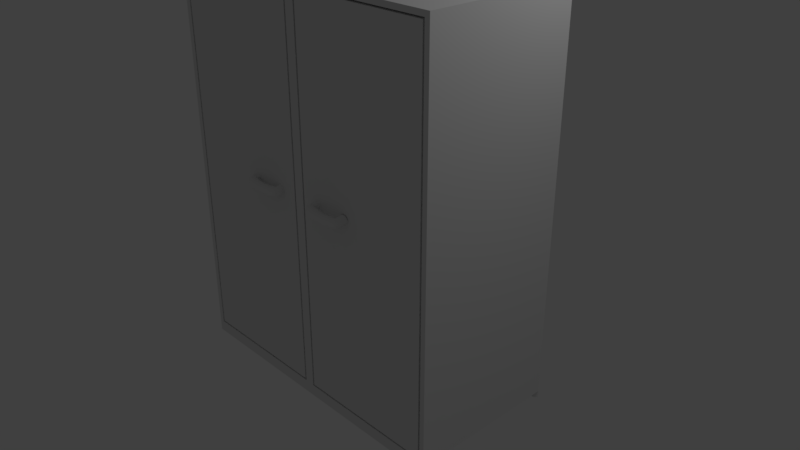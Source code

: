 # Source: untitled.blend  (saved by Blender 2.79.0; exported with 4.5.12 LTS)
import bpy
from mathutils import Matrix  # noqa: F401  (used for matrix-valued properties, if any)

bpy.ops.wm.read_factory_settings(use_empty=True)
scene = bpy.context.scene
scene.name = 'Scene'

# ---- collections
col_collection_1 = bpy.data.collections.new('Collection 1'); scene.collection.children.link(col_collection_1)

# ---- world
world_world = bpy.data.worlds.new('World'); scene.world = world_world
world_world.color = (0.05088, 0.05088, 0.05088)
world_world.use_sun_shadow = False
world_world.sun_shadow_jitter_overblur = 0.0
world_world.cycles.sampling_method = 'MANUAL'

# ---- cameras
cam_camera = bpy.data.cameras.new('Camera')
cam_camera.clip_end = 100.0
cam_camera.lens = 35.0
cam_camera.sensor_width = 32.0
cam_camera.sensor_height = 18.0
cam_camera.ortho_scale = 7.314
cam_camera.dof.focus_distance = 0.0
cam_camera.dof.aperture_fstop = 128.0

# ---- lights
light_lamp = bpy.data.lights.new('Lamp', 'POINT')
light_lamp.transmission_factor = 0.0
light_lamp.cutoff_distance = 30.0
light_lamp.energy = 100.0
light_lamp.shadow_buffer_clip_start = 1.001
light_lamp.shadow_soft_size = 0.1
light_lamp.shadow_maximum_resolution = 0.006
light_lamp.use_absolute_resolution = True

# ---- meshes
me_cube_001 = bpy.data.meshes.new('Cube.001')
me_cube_001.from_pydata([(-1.909, -1.0, -2.409), (-1.909, -1.0, 2.409), (-1.961, 0.9613, -2.5), (-2.0, 1.0, 2.5), (1.914, -1.0, -2.414), (1.914, -1.0, 2.414), (1.961, 0.9613, -2.5), (2.0, 1.0, 2.5), (0.0, 0.9613, -2.5), (0.0, 1.0, 2.5), (-0.09065, -1.0, -2.409), (-0.09065, -1.0, 2.409), (-1.961, -0.9613, -2.5), (-2.0, -1.0, 2.5), (0.0863, -1.0, 2.414), (0.0863, -1.0, -2.414), (-1.931, -1.0, -2.431), (-1.931, -1.0, 2.431), (-0.0693, -1.0, 2.431), (-0.0693, -1.0, -2.431), (2.0, -1.0, 2.5), (1.961, -0.9613, -2.5), (0.0, -0.9613, -2.5), (0.0, -1.0, 2.5), (1.936, -1.0, 2.436), (1.936, -1.0, -2.436), (0.06406, -1.0, -2.436), (0.06406, -1.0, 2.436), (-2.0, 1.0, -2.5), (-2.0, -1.0, -2.5), (0.0, 1.0, -2.5), (2.0, -1.0, -2.5), (2.0, 1.0, -2.5), (0.0, -1.0, -2.5), (-2.0, 1.0, -2.5), (-2.0, -1.0, -2.5), (0.0, 1.0, -2.5), (2.0, -1.0, -2.5), (2.0, 1.0, -2.5), (0.0, -1.0, -2.5), (-1.961, 0.9613, -2.5), (-1.961, -0.9613, -2.5), (0.0, 0.9613, -2.5), (1.961, -0.9613, -2.5), (1.961, 0.9613, -2.5), (0.0, -0.9613, -2.5), (-2.0, 1.0, -2.5), (-2.0, -1.0, -2.5), (0.0, 1.0, -2.5), (2.0, -1.0, -2.5), (2.0, 1.0, -2.5), (0.0, -1.0, -2.5), (-1.961, 0.9613, -2.5), (-1.961, -0.9613, -2.5), (0.0, 0.9613, -2.5), (1.961, -0.9613, -2.5), (1.961, 0.9613, -2.5), (0.0, -0.9613, -2.5), (0.0, -1.0, -2.5), (2.0, -1.0, -2.5), (-2.0, -1.0, -2.5), (0.0, -0.9613, -2.5), (1.961, -0.9613, -2.5), (-1.961, -0.9613, -2.5), (0.0, 1.0, -2.587), (-2.0, 1.0, -2.587), (2.0, 1.0, -2.587), (0.0, 0.9613, -2.587), (-1.961, 0.9613, -2.587), (1.961, 0.9613, -2.587), (0.0, -1.0, -2.587), (2.0, -1.0, -2.587), (-2.0, -1.0, -2.587), (0.0, -0.9613, -2.587), (1.961, -0.9613, -2.587), (-1.961, -0.9613, -2.587), (-1.931, -1.0, -2.431), (-1.931, -1.0, 2.431), (-0.0693, -1.0, 2.431), (-0.0693, -1.0, -2.431), (-1.909, -1.0, -2.409), (-1.909, -1.0, 2.409), (-0.09065, -1.0, 2.409), (-0.09065, -1.0, -2.409), (1.936, -1.0, 2.436), (1.936, -1.0, -2.436), (0.06406, -1.0, -2.436), (0.06406, -1.0, 2.436), (1.914, -1.0, 2.414), (1.914, -1.0, -2.414), (0.0863, -1.0, -2.414), (0.0863, -1.0, 2.414), (-1.931, 0.2363, -2.431), (-1.931, 0.2363, 2.431), (-0.0693, 0.2363, 2.431), (-0.0693, 0.2363, -2.431), (-1.909, 0.2363, -2.409), (-1.909, 0.2363, 2.409), (-0.09065, 0.2363, 2.409), (-0.09065, 0.2363, -2.409), (1.936, 0.2363, 2.436), (1.936, 0.2363, -2.436), (0.06406, 0.2363, -2.436), (0.06406, 0.2363, 2.436), (1.914, 0.2363, 2.414), (1.914, 0.2363, -2.414), (0.0863, 0.2363, -2.414), (0.0863, 0.2363, 2.414), (-2.0, -1.0, 0.4569), (-2.0, 1.0, 0.4569), (2.0, 1.0, 0.4569), (2.0, -1.0, 0.4569), (0.0, -1.0, 0.4569), (0.0, 1.0, 0.4569), (-1.931, -1.0, 0.4442), (-0.0693, -1.0, 0.4442), (-1.909, -1.0, 0.4403), (-0.09065, -1.0, 0.4403), (1.936, -1.0, 0.4452), (0.06406, -1.0, 0.4452), (1.914, -1.0, 0.4411), (0.0863, -1.0, 0.4411), (-1.931, -1.0, 0.4442), (-0.0693, -1.0, 0.4442), (-1.909, -1.0, 0.4403), (-0.09065, -1.0, 0.4403), (1.936, -1.0, 0.4452), (0.06406, -1.0, 0.4452), (1.914, -1.0, 0.4411), (0.0863, -1.0, 0.4411), (-1.931, 0.2363, 0.4442), (-0.0693, 0.2363, 0.4442), (-1.909, 0.2363, 0.4403), (-0.09065, 0.2363, 0.4403), (1.936, 0.2363, 0.4452), (0.06406, 0.2363, 0.4452), (1.914, 0.2363, 0.4411), (0.0863, 0.2363, 0.4411)], [], [(108, 13, 3, 109), (113, 9, 7, 110), (110, 7, 20, 111), (117, 11, 1, 116), (8, 6, 21, 22), (9, 3, 13, 23), (7, 9, 23, 20), (2, 8, 22, 12), (120, 5, 14, 121), (109, 3, 9, 113), (114, 17, 13, 108), (17, 18, 23, 13), (19, 16, 29, 33), (115, 19, 33, 112), (10, 0, 80, 83), (26, 25, 85, 86), (16, 19, 79, 76), (120, 4, 89, 128), (118, 25, 31, 111), (25, 26, 33, 31), (27, 24, 20, 23), (119, 27, 23, 112), (1, 11, 82, 81), (118, 24, 84, 126), (18, 17, 77, 78), (116, 1, 81, 124), (28, 30, 36, 34), (22, 21, 43, 45), (33, 29, 35, 39), (32, 31, 37, 38), (29, 28, 34, 35), (31, 33, 39, 37), (38, 37, 49, 50), (39, 35, 47, 51), (43, 44, 56, 55), (34, 36, 48, 46), (41, 45, 57, 53), (36, 38, 50, 48), (2, 12, 41, 40), (6, 8, 42, 44), (30, 32, 38, 36), (8, 2, 40, 42), (12, 22, 45, 41), (21, 6, 44, 43), (52, 53, 47, 46), (60, 63, 75, 72), (55, 56, 50, 49), (55, 49, 59, 62), (48, 50, 66, 64), (49, 51, 58, 59), (45, 43, 55, 57), (40, 41, 53, 52), (37, 39, 51, 49), (44, 42, 54, 56), (35, 34, 46, 47), (42, 40, 52, 54), (59, 58, 70, 71), (54, 52, 68, 67), (47, 53, 63, 60), (53, 57, 61, 63), (57, 55, 62, 61), (51, 47, 60, 58), (67, 68, 65, 64), (69, 67, 64, 66), (73, 74, 71, 70), (75, 73, 70, 72), (46, 48, 64, 65), (58, 60, 72, 70), (62, 59, 71, 74), (52, 46, 65, 68), (61, 62, 74, 73), (50, 56, 69, 66), (63, 61, 73, 75), (56, 54, 67, 69), (128, 89, 105, 136), (78, 77, 93, 94), (127, 86, 102, 135), (122, 76, 92, 130), (125, 83, 99, 133), (84, 87, 103, 100), (83, 80, 96, 99), (86, 85, 101, 102), (4, 15, 90, 89), (115, 18, 78, 123), (24, 27, 87, 84), (117, 10, 83, 125), (14, 5, 88, 91), (119, 26, 86, 127), (121, 14, 91, 129), (114, 16, 76, 122), (132, 97, 93, 130), (97, 98, 94, 93), (99, 96, 92, 95), (133, 99, 95, 131), (136, 105, 101, 134), (105, 106, 102, 101), (107, 104, 100, 103), (137, 107, 103, 135), (76, 79, 95, 92), (89, 90, 106, 105), (123, 78, 94, 131), (91, 88, 104, 107), (124, 81, 97, 132), (129, 91, 107, 137), (126, 84, 100, 134), (81, 82, 98, 97), (85, 126, 134, 101), (90, 129, 137, 106), (80, 124, 132, 96), (79, 123, 131, 95), (106, 137, 135, 102), (104, 136, 134, 100), (98, 133, 131, 94), (96, 132, 130, 92), (17, 114, 122, 77), (15, 121, 129, 90), (27, 119, 127, 87), (11, 117, 125, 82), (19, 115, 123, 79), (82, 125, 133, 98), (77, 122, 130, 93), (87, 127, 135, 103), (88, 128, 136, 104), (0, 116, 124, 80), (25, 118, 126, 85), (26, 119, 112, 33), (24, 118, 111, 20), (5, 120, 128, 88), (18, 115, 112, 23), (16, 114, 108, 29), (28, 109, 113, 30), (4, 120, 121, 15), (10, 117, 116, 0), (32, 110, 111, 31), (30, 113, 110, 32), (29, 108, 109, 28)])
me_cube_001.use_remesh_preserve_volume = False
me_cube_001.use_remesh_preserve_attributes = False
me_cube_001.use_mirror_vertex_groups = False
me_cube_001.update()

# ---- curves / text
cu_beziercircle = bpy.data.curves.new('BezierCircle', 'CURVE')
cu_beziercircle.dimensions = '3D'
_sp = cu_beziercircle.splines.new('BEZIER'); _sp.bezier_points.add(3)
_sp.bezier_points.foreach_set('co', [-1.0, 0.0, 0.0, 0.0, 1.0, 0.0, 1.0, 0.0, 0.0, 0.0, -1.0, 0.0])
_sp.bezier_points.foreach_set('handle_left', [-1.0, -0.5521, 0.0, -0.5521, 1.0, 0.0, 1.0, 0.5521, 0.0, 0.5521, -1.0, 0.0])
_sp.bezier_points.foreach_set('handle_right', [-1.0, 0.5521, 0.0, 0.5521, 1.0, 0.0, 1.0, -0.5521, 0.0, -0.5521, -1.0, 0.0])
for _p, _l, _r in zip(_sp.bezier_points, ['AUTO', 'AUTO', 'AUTO', 'AUTO'], ['AUTO', 'AUTO', 'AUTO', 'AUTO']): _p.handle_left_type = _l; _p.handle_right_type = _r
_sp.order_u = 0
_sp.order_v = 0
_sp.use_cyclic_u = True
cu_beziercircle.use_path = True
cu_beziercircle.use_path_clamp = True
cu_beziercircle.bevel_resolution = 0
cu_beziercircle.fill_mode = 'HALF'
cu_beziercurve_001 = bpy.data.curves.new('BezierCurve.001', 'CURVE')
cu_beziercurve_001.dimensions = '3D'
_sp = cu_beziercurve_001.splines.new('BEZIER'); _sp.bezier_points.add(3)
_sp.bezier_points.foreach_set('co', [-0.9878, -0.3461, -0.03319, -1.0, 0.0, 0.0, 0.9935, -0.07869, 0.008573, 0.9787, -0.4115, -0.0125])
_sp.bezier_points.foreach_set('handle_left', [-0.9864, -0.4468, -0.04466, -0.9949, -0.3705, -0.05853, 1.009, 0.2295, 0.02375, 0.9844, -0.2964, -0.006826])
_sp.bezier_points.foreach_set('handle_right', [-0.9892, -0.246, -0.02178, -1.005, 0.3705, 0.05853, 0.9782, -0.3869, -0.006605, 0.973, -0.5267, -0.01817])
for _p, _l, _r in zip(_sp.bezier_points, ['ALIGNED', 'ALIGNED', 'ALIGNED', 'ALIGNED'], ['ALIGNED', 'ALIGNED', 'ALIGNED', 'ALIGNED']): _p.handle_left_type = _l; _p.handle_right_type = _r
_sp.order_u = 0
_sp.order_v = 0
cu_beziercurve_001.use_path = True
cu_beziercurve_001.use_path_clamp = True
cu_beziercurve_001.bevel_mode = 'OBJECT'
cu_beziercurve_001.bevel_resolution = 0
cu_beziercurve_001.fill_mode = 'HALF'
cu_beziercurve = bpy.data.curves.new('BezierCurve', 'CURVE')
cu_beziercurve.dimensions = '3D'
_sp = cu_beziercurve.splines.new('BEZIER'); _sp.bezier_points.add(3)
_sp.bezier_points.foreach_set('co', [-0.9878, -0.3461, -0.03319, -1.0, 0.0, 0.0, 0.9935, -0.07869, 0.008573, 0.9787, -0.4115, -0.0125])
_sp.bezier_points.foreach_set('handle_left', [-0.9864, -0.4468, -0.04466, -0.9949, -0.3705, -0.05853, 1.009, 0.2295, 0.02375, 0.9844, -0.2964, -0.006826])
_sp.bezier_points.foreach_set('handle_right', [-0.9892, -0.246, -0.02178, -1.005, 0.3705, 0.05853, 0.9782, -0.3869, -0.006605, 0.973, -0.5267, -0.01817])
for _p, _l, _r in zip(_sp.bezier_points, ['ALIGNED', 'ALIGNED', 'ALIGNED', 'ALIGNED'], ['ALIGNED', 'ALIGNED', 'ALIGNED', 'ALIGNED']): _p.handle_left_type = _l; _p.handle_right_type = _r
_sp.order_u = 0
_sp.order_v = 0
cu_beziercurve.use_path = True
cu_beziercurve.use_path_clamp = True
cu_beziercurve.bevel_mode = 'OBJECT'
cu_beziercurve.bevel_resolution = 0
cu_beziercurve.fill_mode = 'HALF'

# ---- objects
ob_beziercircle = bpy.data.objects.new('BezierCircle', cu_beziercircle)
ob_beziercurve_001 = bpy.data.objects.new('BezierCurve.001', cu_beziercurve_001)
ob_beziercurve = bpy.data.objects.new('BezierCurve', cu_beziercurve)
ob_cube = bpy.data.objects.new('Cube', me_cube_001)
ob_lamp = bpy.data.objects.new('Lamp', light_lamp)
ob_camera = bpy.data.objects.new('Camera', cam_camera)

# ---- transforms, parenting, visibility, modifiers, constraints
ob_beziercircle.location = (-1.724, 5.597, 2.931)
ob_beziercircle.scale = (-0.24, -0.24, -0.24)
ob_beziercircle.lineart.crease_threshold = 0.0
ob_beziercurve_001.location = (0.8003, -1.325, 1.268)
ob_beziercurve_001.scale = (-0.2389, -0.2389, -0.2389)
ob_beziercurve_001.lineart.crease_threshold = 0.0
ob_beziercurve.location = (-0.3156, -1.294, 1.254)
ob_beziercurve.rotation_euler = (0.00113, -0.01385, 0.002449)
ob_beziercurve.scale = (-0.2389, -0.2389, -0.2389)
ob_beziercurve.lineart.crease_threshold = 0.0
ob_cube.location = (0.2631, -0.2403, 1.174)
ob_cube.lineart.crease_threshold = 0.0
ob_lamp.location = (4.076, 1.005, 5.904)
ob_lamp.rotation_euler = (0.6503, 0.05522, 1.866)
ob_lamp.lock_rotations_4d = False
ob_lamp.empty_display_type = 'ARROWS'
ob_lamp.color = (0.0, 0.0, 0.0, 0.0)
ob_lamp.lineart.crease_threshold = 0.0
ob_camera.location = (7.481, -6.508, 5.344)
ob_camera.rotation_euler = (1.109, 0.0, 0.8149)
ob_camera.lock_rotations_4d = False
ob_camera.empty_display_type = 'ARROWS'
ob_camera.color = (0.0, 0.0, 0.0, 0.0)
ob_camera.display_type = 'WIRE'
ob_camera.lineart.crease_threshold = 0.0
cu_beziercurve_001.bevel_object = ob_beziercircle
cu_beziercurve.bevel_object = ob_beziercircle

# ---- collection membership
col_collection_1.objects.link(ob_beziercircle)
col_collection_1.objects.link(ob_beziercurve_001)
col_collection_1.objects.link(ob_beziercurve)
col_collection_1.objects.link(ob_cube)
col_collection_1.objects.link(ob_lamp)
col_collection_1.objects.link(ob_camera)

# ---- scene / render settings (as saved in the file)
scene.camera = ob_camera
scene.frame_start = 1; scene.frame_end = 250; scene.frame_set(0)
scene.render.engine = 'BLENDER_EEVEE_NEXT'
scene.render.resolution_percentage = 50
scene.render.dither_intensity = 0.0
scene.cycles.use_denoising = False
scene.cycles.samples = 128
scene.cycles.sampling_pattern = 'TABULATED_SOBOL'
scene.cycles.use_adaptive_sampling = False
scene.cycles.use_light_tree = False
scene.cycles.blur_glossy = 0.0
scene.cycles.sample_clamp_indirect = 0.0
scene.view_settings.view_transform = 'Standard'
bpy.context.view_layer.update()
